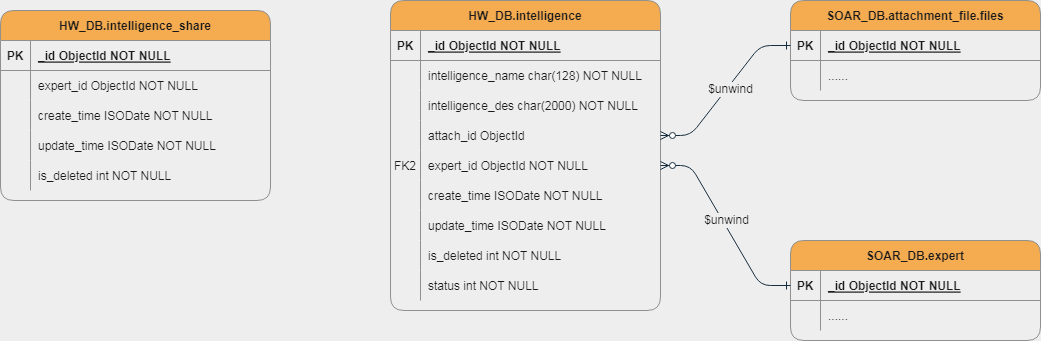

The diagram above was exported from draw.io. Its source (the exported page's mxGraphModel, read from the mxfile embedded in the PNG):
<mxGraphModel dx="1422" dy="737" grid="1" gridSize="10" guides="1" tooltips="1" connect="1" arrows="1" fold="1" page="1" pageScale="1" pageWidth="1169" pageHeight="827" background="#EEEEEE" math="0" shadow="0" extFonts="Permanent Marker^https://fonts.googleapis.com/css?family=Permanent+Marker">
  <root>
    <mxCell id="0" />
    <mxCell id="1" parent="0" />
    <mxCell id="C-vyLk0tnHw3VtMMgP7b-23" value="HW_DB.intelligence" style="shape=table;startSize=30;container=1;collapsible=1;childLayout=tableLayout;fixedRows=1;rowLines=0;fontStyle=1;align=center;resizeLast=1;fillColor=#F5AB50;strokeColor=#909090;fontColor=#1A1A1A;rounded=1;" parent="1" vertex="1">
      <mxGeometry x="450" y="210" width="270" height="310" as="geometry" />
    </mxCell>
    <mxCell id="C-vyLk0tnHw3VtMMgP7b-24" value="" style="shape=partialRectangle;collapsible=0;dropTarget=0;pointerEvents=0;fillColor=none;points=[[0,0.5],[1,0.5]];portConstraint=eastwest;top=0;left=0;right=0;bottom=1;strokeColor=#909090;fontColor=#1A1A1A;rounded=1;" parent="C-vyLk0tnHw3VtMMgP7b-23" vertex="1">
      <mxGeometry y="30" width="270" height="30" as="geometry" />
    </mxCell>
    <mxCell id="C-vyLk0tnHw3VtMMgP7b-25" value="PK" style="shape=partialRectangle;overflow=hidden;connectable=0;fillColor=none;top=0;left=0;bottom=0;right=0;fontStyle=1;strokeColor=#909090;fontColor=#1A1A1A;rounded=1;" parent="C-vyLk0tnHw3VtMMgP7b-24" vertex="1">
      <mxGeometry width="30" height="30" as="geometry">
        <mxRectangle width="30" height="30" as="alternateBounds" />
      </mxGeometry>
    </mxCell>
    <mxCell id="C-vyLk0tnHw3VtMMgP7b-26" value="_id ObjectId NOT NULL " style="shape=partialRectangle;overflow=hidden;connectable=0;fillColor=none;top=0;left=0;bottom=0;right=0;align=left;spacingLeft=6;fontStyle=5;strokeColor=#909090;fontColor=#1A1A1A;rounded=1;" parent="C-vyLk0tnHw3VtMMgP7b-24" vertex="1">
      <mxGeometry x="30" width="240" height="30" as="geometry">
        <mxRectangle width="240" height="30" as="alternateBounds" />
      </mxGeometry>
    </mxCell>
    <mxCell id="C-vyLk0tnHw3VtMMgP7b-27" value="" style="shape=partialRectangle;collapsible=0;dropTarget=0;pointerEvents=0;fillColor=none;points=[[0,0.5],[1,0.5]];portConstraint=eastwest;top=0;left=0;right=0;bottom=0;strokeColor=#909090;fontColor=#1A1A1A;rounded=1;" parent="C-vyLk0tnHw3VtMMgP7b-23" vertex="1">
      <mxGeometry y="60" width="270" height="30" as="geometry" />
    </mxCell>
    <mxCell id="C-vyLk0tnHw3VtMMgP7b-28" value="" style="shape=partialRectangle;overflow=hidden;connectable=0;fillColor=none;top=0;left=0;bottom=0;right=0;strokeColor=#909090;fontColor=#1A1A1A;rounded=1;" parent="C-vyLk0tnHw3VtMMgP7b-27" vertex="1">
      <mxGeometry width="30" height="30" as="geometry">
        <mxRectangle width="30" height="30" as="alternateBounds" />
      </mxGeometry>
    </mxCell>
    <mxCell id="C-vyLk0tnHw3VtMMgP7b-29" value="intelligence_name char(128) NOT NULL" style="shape=partialRectangle;overflow=hidden;connectable=0;fillColor=none;top=0;left=0;bottom=0;right=0;align=left;spacingLeft=6;strokeColor=#909090;fontColor=#1A1A1A;rounded=1;" parent="C-vyLk0tnHw3VtMMgP7b-27" vertex="1">
      <mxGeometry x="30" width="240" height="30" as="geometry">
        <mxRectangle width="240" height="30" as="alternateBounds" />
      </mxGeometry>
    </mxCell>
    <mxCell id="mFV7-czo9-t53PKA2MSS-3" style="shape=partialRectangle;collapsible=0;dropTarget=0;pointerEvents=0;fillColor=none;points=[[0,0.5],[1,0.5]];portConstraint=eastwest;top=0;left=0;right=0;bottom=0;strokeColor=#909090;fontColor=#1A1A1A;rounded=1;" parent="C-vyLk0tnHw3VtMMgP7b-23" vertex="1">
      <mxGeometry y="90" width="270" height="30" as="geometry" />
    </mxCell>
    <mxCell id="mFV7-czo9-t53PKA2MSS-4" style="shape=partialRectangle;overflow=hidden;connectable=0;fillColor=none;top=0;left=0;bottom=0;right=0;strokeColor=#909090;fontColor=#1A1A1A;rounded=1;" parent="mFV7-czo9-t53PKA2MSS-3" vertex="1">
      <mxGeometry width="30" height="30" as="geometry">
        <mxRectangle width="30" height="30" as="alternateBounds" />
      </mxGeometry>
    </mxCell>
    <mxCell id="mFV7-czo9-t53PKA2MSS-5" value="intelligence_des char(2000) NOT NULL" style="shape=partialRectangle;overflow=hidden;connectable=0;fillColor=none;top=0;left=0;bottom=0;right=0;align=left;spacingLeft=6;strokeColor=#909090;fontColor=#1A1A1A;rounded=1;" parent="mFV7-czo9-t53PKA2MSS-3" vertex="1">
      <mxGeometry x="30" width="240" height="30" as="geometry">
        <mxRectangle width="240" height="30" as="alternateBounds" />
      </mxGeometry>
    </mxCell>
    <mxCell id="mFV7-czo9-t53PKA2MSS-44" style="shape=partialRectangle;collapsible=0;dropTarget=0;pointerEvents=0;fillColor=none;points=[[0,0.5],[1,0.5]];portConstraint=eastwest;top=0;left=0;right=0;bottom=0;strokeColor=#909090;fontColor=#1A1A1A;rounded=1;" parent="C-vyLk0tnHw3VtMMgP7b-23" vertex="1">
      <mxGeometry y="120" width="270" height="30" as="geometry" />
    </mxCell>
    <mxCell id="mFV7-czo9-t53PKA2MSS-45" style="shape=partialRectangle;overflow=hidden;connectable=0;fillColor=none;top=0;left=0;bottom=0;right=0;strokeColor=#909090;fontColor=#1A1A1A;rounded=1;" parent="mFV7-czo9-t53PKA2MSS-44" vertex="1">
      <mxGeometry width="30" height="30" as="geometry">
        <mxRectangle width="30" height="30" as="alternateBounds" />
      </mxGeometry>
    </mxCell>
    <mxCell id="mFV7-czo9-t53PKA2MSS-46" value="attach_id ObjectId" style="shape=partialRectangle;overflow=hidden;connectable=0;fillColor=none;top=0;left=0;bottom=0;right=0;align=left;spacingLeft=6;strokeColor=#909090;fontColor=#1A1A1A;rounded=1;" parent="mFV7-czo9-t53PKA2MSS-44" vertex="1">
      <mxGeometry x="30" width="240" height="30" as="geometry">
        <mxRectangle width="240" height="30" as="alternateBounds" />
      </mxGeometry>
    </mxCell>
    <mxCell id="mFV7-czo9-t53PKA2MSS-6" style="shape=partialRectangle;collapsible=0;dropTarget=0;pointerEvents=0;fillColor=none;points=[[0,0.5],[1,0.5]];portConstraint=eastwest;top=0;left=0;right=0;bottom=0;strokeColor=#909090;fontColor=#1A1A1A;rounded=1;" parent="C-vyLk0tnHw3VtMMgP7b-23" vertex="1">
      <mxGeometry y="150" width="270" height="30" as="geometry" />
    </mxCell>
    <mxCell id="mFV7-czo9-t53PKA2MSS-7" value="FK2" style="shape=partialRectangle;overflow=hidden;connectable=0;fillColor=none;top=0;left=0;bottom=0;right=0;strokeColor=#909090;fontColor=#1A1A1A;rounded=1;" parent="mFV7-czo9-t53PKA2MSS-6" vertex="1">
      <mxGeometry width="30" height="30" as="geometry">
        <mxRectangle width="30" height="30" as="alternateBounds" />
      </mxGeometry>
    </mxCell>
    <mxCell id="mFV7-czo9-t53PKA2MSS-8" value="expert_id ObjectId NOT NULL" style="shape=partialRectangle;overflow=hidden;connectable=0;fillColor=none;top=0;left=0;bottom=0;right=0;align=left;spacingLeft=6;strokeColor=#909090;fontColor=#1A1A1A;rounded=1;" parent="mFV7-czo9-t53PKA2MSS-6" vertex="1">
      <mxGeometry x="30" width="240" height="30" as="geometry">
        <mxRectangle width="240" height="30" as="alternateBounds" />
      </mxGeometry>
    </mxCell>
    <mxCell id="mFV7-czo9-t53PKA2MSS-9" style="shape=partialRectangle;collapsible=0;dropTarget=0;pointerEvents=0;fillColor=none;points=[[0,0.5],[1,0.5]];portConstraint=eastwest;top=0;left=0;right=0;bottom=0;strokeColor=#909090;fontColor=#1A1A1A;rounded=1;" parent="C-vyLk0tnHw3VtMMgP7b-23" vertex="1">
      <mxGeometry y="180" width="270" height="30" as="geometry" />
    </mxCell>
    <mxCell id="mFV7-czo9-t53PKA2MSS-10" style="shape=partialRectangle;overflow=hidden;connectable=0;fillColor=none;top=0;left=0;bottom=0;right=0;strokeColor=#909090;fontColor=#1A1A1A;rounded=1;" parent="mFV7-czo9-t53PKA2MSS-9" vertex="1">
      <mxGeometry width="30" height="30" as="geometry">
        <mxRectangle width="30" height="30" as="alternateBounds" />
      </mxGeometry>
    </mxCell>
    <mxCell id="mFV7-czo9-t53PKA2MSS-11" value="create_time ISODate NOT NULL" style="shape=partialRectangle;overflow=hidden;connectable=0;fillColor=none;top=0;left=0;bottom=0;right=0;align=left;spacingLeft=6;strokeColor=#909090;fontColor=#1A1A1A;rounded=1;" parent="mFV7-czo9-t53PKA2MSS-9" vertex="1">
      <mxGeometry x="30" width="240" height="30" as="geometry">
        <mxRectangle width="240" height="30" as="alternateBounds" />
      </mxGeometry>
    </mxCell>
    <mxCell id="mFV7-czo9-t53PKA2MSS-12" style="shape=partialRectangle;collapsible=0;dropTarget=0;pointerEvents=0;fillColor=none;points=[[0,0.5],[1,0.5]];portConstraint=eastwest;top=0;left=0;right=0;bottom=0;strokeColor=#909090;fontColor=#1A1A1A;rounded=1;" parent="C-vyLk0tnHw3VtMMgP7b-23" vertex="1">
      <mxGeometry y="210" width="270" height="30" as="geometry" />
    </mxCell>
    <mxCell id="mFV7-czo9-t53PKA2MSS-13" style="shape=partialRectangle;overflow=hidden;connectable=0;fillColor=none;top=0;left=0;bottom=0;right=0;strokeColor=#909090;fontColor=#1A1A1A;rounded=1;" parent="mFV7-czo9-t53PKA2MSS-12" vertex="1">
      <mxGeometry width="30" height="30" as="geometry">
        <mxRectangle width="30" height="30" as="alternateBounds" />
      </mxGeometry>
    </mxCell>
    <mxCell id="mFV7-czo9-t53PKA2MSS-14" value="update_time ISODate NOT NULL" style="shape=partialRectangle;overflow=hidden;connectable=0;fillColor=none;top=0;left=0;bottom=0;right=0;align=left;spacingLeft=6;strokeColor=#909090;fontColor=#1A1A1A;rounded=1;" parent="mFV7-czo9-t53PKA2MSS-12" vertex="1">
      <mxGeometry x="30" width="240" height="30" as="geometry">
        <mxRectangle width="240" height="30" as="alternateBounds" />
      </mxGeometry>
    </mxCell>
    <mxCell id="mFV7-czo9-t53PKA2MSS-15" style="shape=partialRectangle;collapsible=0;dropTarget=0;pointerEvents=0;fillColor=none;points=[[0,0.5],[1,0.5]];portConstraint=eastwest;top=0;left=0;right=0;bottom=0;strokeColor=#909090;fontColor=#1A1A1A;rounded=1;" parent="C-vyLk0tnHw3VtMMgP7b-23" vertex="1">
      <mxGeometry y="240" width="270" height="30" as="geometry" />
    </mxCell>
    <mxCell id="mFV7-czo9-t53PKA2MSS-16" style="shape=partialRectangle;overflow=hidden;connectable=0;fillColor=none;top=0;left=0;bottom=0;right=0;strokeColor=#909090;fontColor=#1A1A1A;rounded=1;" parent="mFV7-czo9-t53PKA2MSS-15" vertex="1">
      <mxGeometry width="30" height="30" as="geometry">
        <mxRectangle width="30" height="30" as="alternateBounds" />
      </mxGeometry>
    </mxCell>
    <mxCell id="mFV7-czo9-t53PKA2MSS-17" value="is_deleted int NOT NULL" style="shape=partialRectangle;overflow=hidden;connectable=0;fillColor=none;top=0;left=0;bottom=0;right=0;align=left;spacingLeft=6;strokeColor=#909090;fontColor=#1A1A1A;rounded=1;" parent="mFV7-czo9-t53PKA2MSS-15" vertex="1">
      <mxGeometry x="30" width="240" height="30" as="geometry">
        <mxRectangle width="240" height="30" as="alternateBounds" />
      </mxGeometry>
    </mxCell>
    <mxCell id="mFV7-czo9-t53PKA2MSS-18" style="shape=partialRectangle;collapsible=0;dropTarget=0;pointerEvents=0;fillColor=none;points=[[0,0.5],[1,0.5]];portConstraint=eastwest;top=0;left=0;right=0;bottom=0;strokeColor=#909090;fontColor=#1A1A1A;rounded=1;" parent="C-vyLk0tnHw3VtMMgP7b-23" vertex="1">
      <mxGeometry y="270" width="270" height="30" as="geometry" />
    </mxCell>
    <mxCell id="mFV7-czo9-t53PKA2MSS-19" style="shape=partialRectangle;overflow=hidden;connectable=0;fillColor=none;top=0;left=0;bottom=0;right=0;strokeColor=#909090;fontColor=#1A1A1A;rounded=1;" parent="mFV7-czo9-t53PKA2MSS-18" vertex="1">
      <mxGeometry width="30" height="30" as="geometry">
        <mxRectangle width="30" height="30" as="alternateBounds" />
      </mxGeometry>
    </mxCell>
    <mxCell id="mFV7-czo9-t53PKA2MSS-20" value="status int NOT NULL" style="shape=partialRectangle;overflow=hidden;connectable=0;fillColor=none;top=0;left=0;bottom=0;right=0;align=left;spacingLeft=6;strokeColor=#909090;fontColor=#1A1A1A;rounded=1;" parent="mFV7-czo9-t53PKA2MSS-18" vertex="1">
      <mxGeometry x="30" width="240" height="30" as="geometry">
        <mxRectangle width="240" height="30" as="alternateBounds" />
      </mxGeometry>
    </mxCell>
    <mxCell id="qI_wrL1h_FXotoDGPcYP-36" value="SOAR_DB.attachment_file.files" style="shape=table;startSize=30;container=1;collapsible=1;childLayout=tableLayout;fixedRows=1;rowLines=0;fontStyle=1;align=center;resizeLast=1;fillColor=#F5AB50;strokeColor=#909090;fontColor=#1A1A1A;rounded=1;" vertex="1" parent="1">
      <mxGeometry x="850" y="210" width="250" height="100" as="geometry" />
    </mxCell>
    <mxCell id="qI_wrL1h_FXotoDGPcYP-37" value="" style="shape=partialRectangle;collapsible=0;dropTarget=0;pointerEvents=0;fillColor=none;points=[[0,0.5],[1,0.5]];portConstraint=eastwest;top=0;left=0;right=0;bottom=1;strokeColor=#909090;fontColor=#1A1A1A;rounded=1;" vertex="1" parent="qI_wrL1h_FXotoDGPcYP-36">
      <mxGeometry y="30" width="250" height="30" as="geometry" />
    </mxCell>
    <mxCell id="qI_wrL1h_FXotoDGPcYP-38" value="PK" style="shape=partialRectangle;overflow=hidden;connectable=0;fillColor=none;top=0;left=0;bottom=0;right=0;fontStyle=1;strokeColor=#909090;fontColor=#1A1A1A;rounded=1;" vertex="1" parent="qI_wrL1h_FXotoDGPcYP-37">
      <mxGeometry width="30" height="30" as="geometry">
        <mxRectangle width="30" height="30" as="alternateBounds" />
      </mxGeometry>
    </mxCell>
    <mxCell id="qI_wrL1h_FXotoDGPcYP-39" value="_id ObjectId NOT NULL " style="shape=partialRectangle;overflow=hidden;connectable=0;fillColor=none;top=0;left=0;bottom=0;right=0;align=left;spacingLeft=6;fontStyle=5;strokeColor=#909090;fontColor=#1A1A1A;rounded=1;" vertex="1" parent="qI_wrL1h_FXotoDGPcYP-37">
      <mxGeometry x="30" width="220" height="30" as="geometry">
        <mxRectangle width="220" height="30" as="alternateBounds" />
      </mxGeometry>
    </mxCell>
    <mxCell id="qI_wrL1h_FXotoDGPcYP-49" style="shape=partialRectangle;collapsible=0;dropTarget=0;pointerEvents=0;fillColor=none;points=[[0,0.5],[1,0.5]];portConstraint=eastwest;top=0;left=0;right=0;bottom=0;strokeColor=#909090;fontColor=#1A1A1A;rounded=1;" vertex="1" parent="qI_wrL1h_FXotoDGPcYP-36">
      <mxGeometry y="60" width="250" height="30" as="geometry" />
    </mxCell>
    <mxCell id="qI_wrL1h_FXotoDGPcYP-50" style="shape=partialRectangle;overflow=hidden;connectable=0;fillColor=none;top=0;left=0;bottom=0;right=0;strokeColor=#909090;fontColor=#1A1A1A;rounded=1;" vertex="1" parent="qI_wrL1h_FXotoDGPcYP-49">
      <mxGeometry width="30" height="30" as="geometry">
        <mxRectangle width="30" height="30" as="alternateBounds" />
      </mxGeometry>
    </mxCell>
    <mxCell id="qI_wrL1h_FXotoDGPcYP-51" value="......" style="shape=partialRectangle;overflow=hidden;connectable=0;fillColor=none;top=0;left=0;bottom=0;right=0;align=left;spacingLeft=6;strokeColor=#909090;fontColor=#1A1A1A;rounded=1;" vertex="1" parent="qI_wrL1h_FXotoDGPcYP-49">
      <mxGeometry x="30" width="220" height="30" as="geometry">
        <mxRectangle width="220" height="30" as="alternateBounds" />
      </mxGeometry>
    </mxCell>
    <mxCell id="qI_wrL1h_FXotoDGPcYP-52" value="" style="edgeStyle=entityRelationEdgeStyle;endArrow=ERzeroToMany;startArrow=ERone;endFill=1;startFill=0;entryX=1;entryY=0.5;entryDx=0;entryDy=0;exitX=0;exitY=0.5;exitDx=0;exitDy=0;labelBackgroundColor=#EEEEEE;strokeColor=#182E3E;fontColor=#1A1A1A;" edge="1" parent="1" source="qI_wrL1h_FXotoDGPcYP-37" target="mFV7-czo9-t53PKA2MSS-44">
      <mxGeometry width="100" height="100" relative="1" as="geometry">
        <mxPoint x="770" y="520" as="sourcePoint" />
        <mxPoint x="480" y="380" as="targetPoint" />
      </mxGeometry>
    </mxCell>
    <mxCell id="qI_wrL1h_FXotoDGPcYP-92" value="$unwind" style="edgeLabel;html=1;align=center;verticalAlign=middle;resizable=0;points=[];labelBackgroundColor=#EEEEEE;fontColor=#1A1A1A;rounded=1;" vertex="1" connectable="0" parent="qI_wrL1h_FXotoDGPcYP-52">
      <mxGeometry x="-0.0463" y="2" relative="1" as="geometry">
        <mxPoint as="offset" />
      </mxGeometry>
    </mxCell>
    <mxCell id="qI_wrL1h_FXotoDGPcYP-81" value="SOAR_DB.expert" style="shape=table;startSize=30;container=1;collapsible=1;childLayout=tableLayout;fixedRows=1;rowLines=0;fontStyle=1;align=center;resizeLast=1;fillColor=#F5AB50;strokeColor=#909090;fontColor=#1A1A1A;rounded=1;" vertex="1" parent="1">
      <mxGeometry x="850" y="450" width="250" height="100" as="geometry" />
    </mxCell>
    <mxCell id="qI_wrL1h_FXotoDGPcYP-82" value="" style="shape=partialRectangle;collapsible=0;dropTarget=0;pointerEvents=0;fillColor=none;points=[[0,0.5],[1,0.5]];portConstraint=eastwest;top=0;left=0;right=0;bottom=1;strokeColor=#909090;fontColor=#1A1A1A;rounded=1;" vertex="1" parent="qI_wrL1h_FXotoDGPcYP-81">
      <mxGeometry y="30" width="250" height="30" as="geometry" />
    </mxCell>
    <mxCell id="qI_wrL1h_FXotoDGPcYP-83" value="PK" style="shape=partialRectangle;overflow=hidden;connectable=0;fillColor=none;top=0;left=0;bottom=0;right=0;fontStyle=1;strokeColor=#909090;fontColor=#1A1A1A;rounded=1;" vertex="1" parent="qI_wrL1h_FXotoDGPcYP-82">
      <mxGeometry width="30" height="30" as="geometry">
        <mxRectangle width="30" height="30" as="alternateBounds" />
      </mxGeometry>
    </mxCell>
    <mxCell id="qI_wrL1h_FXotoDGPcYP-84" value="_id ObjectId NOT NULL " style="shape=partialRectangle;overflow=hidden;connectable=0;fillColor=none;top=0;left=0;bottom=0;right=0;align=left;spacingLeft=6;fontStyle=5;strokeColor=#909090;fontColor=#1A1A1A;rounded=1;" vertex="1" parent="qI_wrL1h_FXotoDGPcYP-82">
      <mxGeometry x="30" width="220" height="30" as="geometry">
        <mxRectangle width="220" height="30" as="alternateBounds" />
      </mxGeometry>
    </mxCell>
    <mxCell id="qI_wrL1h_FXotoDGPcYP-85" style="shape=partialRectangle;collapsible=0;dropTarget=0;pointerEvents=0;fillColor=none;points=[[0,0.5],[1,0.5]];portConstraint=eastwest;top=0;left=0;right=0;bottom=0;strokeColor=#909090;fontColor=#1A1A1A;rounded=1;" vertex="1" parent="qI_wrL1h_FXotoDGPcYP-81">
      <mxGeometry y="60" width="250" height="30" as="geometry" />
    </mxCell>
    <mxCell id="qI_wrL1h_FXotoDGPcYP-86" style="shape=partialRectangle;overflow=hidden;connectable=0;fillColor=none;top=0;left=0;bottom=0;right=0;strokeColor=#909090;fontColor=#1A1A1A;rounded=1;" vertex="1" parent="qI_wrL1h_FXotoDGPcYP-85">
      <mxGeometry width="30" height="30" as="geometry">
        <mxRectangle width="30" height="30" as="alternateBounds" />
      </mxGeometry>
    </mxCell>
    <mxCell id="qI_wrL1h_FXotoDGPcYP-87" value="......" style="shape=partialRectangle;overflow=hidden;connectable=0;fillColor=none;top=0;left=0;bottom=0;right=0;align=left;spacingLeft=6;strokeColor=#909090;fontColor=#1A1A1A;rounded=1;" vertex="1" parent="qI_wrL1h_FXotoDGPcYP-85">
      <mxGeometry x="30" width="220" height="30" as="geometry">
        <mxRectangle width="220" height="30" as="alternateBounds" />
      </mxGeometry>
    </mxCell>
    <mxCell id="qI_wrL1h_FXotoDGPcYP-88" value="" style="edgeStyle=entityRelationEdgeStyle;endArrow=ERzeroToMany;startArrow=ERone;endFill=1;startFill=0;entryX=1;entryY=0.5;entryDx=0;entryDy=0;exitX=0;exitY=0.5;exitDx=0;exitDy=0;labelBackgroundColor=#EEEEEE;strokeColor=#182E3E;fontColor=#1A1A1A;" edge="1" parent="1" source="qI_wrL1h_FXotoDGPcYP-82" target="mFV7-czo9-t53PKA2MSS-6">
      <mxGeometry width="100" height="100" relative="1" as="geometry">
        <mxPoint x="810" y="770" as="sourcePoint" />
        <mxPoint x="640" y="620" as="targetPoint" />
      </mxGeometry>
    </mxCell>
    <mxCell id="qI_wrL1h_FXotoDGPcYP-93" value="$unwind" style="edgeLabel;html=1;align=center;verticalAlign=middle;resizable=0;points=[];labelBackgroundColor=#EEEEEE;fontColor=#1A1A1A;rounded=1;" vertex="1" connectable="0" parent="qI_wrL1h_FXotoDGPcYP-88">
      <mxGeometry x="0.0454" y="-3" relative="1" as="geometry">
        <mxPoint as="offset" />
      </mxGeometry>
    </mxCell>
    <mxCell id="qI_wrL1h_FXotoDGPcYP-97" value="HW_DB.intelligence_share" style="shape=table;startSize=30;container=1;collapsible=1;childLayout=tableLayout;fixedRows=1;rowLines=0;fontStyle=1;align=center;resizeLast=1;fillColor=#F5AB50;strokeColor=#909090;fontColor=#1A1A1A;rounded=1;" vertex="1" parent="1">
      <mxGeometry x="60" y="220" width="270" height="190" as="geometry" />
    </mxCell>
    <mxCell id="qI_wrL1h_FXotoDGPcYP-98" value="" style="shape=partialRectangle;collapsible=0;dropTarget=0;pointerEvents=0;fillColor=none;points=[[0,0.5],[1,0.5]];portConstraint=eastwest;top=0;left=0;right=0;bottom=1;strokeColor=#909090;fontColor=#1A1A1A;rounded=1;" vertex="1" parent="qI_wrL1h_FXotoDGPcYP-97">
      <mxGeometry y="30" width="270" height="30" as="geometry" />
    </mxCell>
    <mxCell id="qI_wrL1h_FXotoDGPcYP-99" value="PK" style="shape=partialRectangle;overflow=hidden;connectable=0;fillColor=none;top=0;left=0;bottom=0;right=0;fontStyle=1;strokeColor=#909090;fontColor=#1A1A1A;rounded=1;" vertex="1" parent="qI_wrL1h_FXotoDGPcYP-98">
      <mxGeometry width="30" height="30" as="geometry">
        <mxRectangle width="30" height="30" as="alternateBounds" />
      </mxGeometry>
    </mxCell>
    <mxCell id="qI_wrL1h_FXotoDGPcYP-100" value="_id ObjectId NOT NULL " style="shape=partialRectangle;overflow=hidden;connectable=0;fillColor=none;top=0;left=0;bottom=0;right=0;align=left;spacingLeft=6;fontStyle=5;strokeColor=#909090;fontColor=#1A1A1A;rounded=1;" vertex="1" parent="qI_wrL1h_FXotoDGPcYP-98">
      <mxGeometry x="30" width="240" height="30" as="geometry">
        <mxRectangle width="240" height="30" as="alternateBounds" />
      </mxGeometry>
    </mxCell>
    <mxCell id="qI_wrL1h_FXotoDGPcYP-101" value="" style="shape=partialRectangle;collapsible=0;dropTarget=0;pointerEvents=0;fillColor=none;points=[[0,0.5],[1,0.5]];portConstraint=eastwest;top=0;left=0;right=0;bottom=0;strokeColor=#909090;fontColor=#1A1A1A;rounded=1;" vertex="1" parent="qI_wrL1h_FXotoDGPcYP-97">
      <mxGeometry y="60" width="270" height="30" as="geometry" />
    </mxCell>
    <mxCell id="qI_wrL1h_FXotoDGPcYP-102" value="" style="shape=partialRectangle;overflow=hidden;connectable=0;fillColor=none;top=0;left=0;bottom=0;right=0;strokeColor=#909090;fontColor=#1A1A1A;rounded=1;" vertex="1" parent="qI_wrL1h_FXotoDGPcYP-101">
      <mxGeometry width="30" height="30" as="geometry">
        <mxRectangle width="30" height="30" as="alternateBounds" />
      </mxGeometry>
    </mxCell>
    <mxCell id="qI_wrL1h_FXotoDGPcYP-103" value="expert_id ObjectId NOT NULL" style="shape=partialRectangle;overflow=hidden;connectable=0;fillColor=none;top=0;left=0;bottom=0;right=0;align=left;spacingLeft=6;strokeColor=#909090;fontColor=#1A1A1A;rounded=1;" vertex="1" parent="qI_wrL1h_FXotoDGPcYP-101">
      <mxGeometry x="30" width="240" height="30" as="geometry">
        <mxRectangle width="240" height="30" as="alternateBounds" />
      </mxGeometry>
    </mxCell>
    <mxCell id="qI_wrL1h_FXotoDGPcYP-125" style="shape=partialRectangle;collapsible=0;dropTarget=0;pointerEvents=0;fillColor=none;points=[[0,0.5],[1,0.5]];portConstraint=eastwest;top=0;left=0;right=0;bottom=0;strokeColor=#909090;fontColor=#1A1A1A;rounded=1;" vertex="1" parent="qI_wrL1h_FXotoDGPcYP-97">
      <mxGeometry y="90" width="270" height="30" as="geometry" />
    </mxCell>
    <mxCell id="qI_wrL1h_FXotoDGPcYP-126" style="shape=partialRectangle;overflow=hidden;connectable=0;fillColor=none;top=0;left=0;bottom=0;right=0;strokeColor=#909090;fontColor=#1A1A1A;rounded=1;" vertex="1" parent="qI_wrL1h_FXotoDGPcYP-125">
      <mxGeometry width="30" height="30" as="geometry">
        <mxRectangle width="30" height="30" as="alternateBounds" />
      </mxGeometry>
    </mxCell>
    <mxCell id="qI_wrL1h_FXotoDGPcYP-127" value="create_time ISODate NOT NULL" style="shape=partialRectangle;overflow=hidden;connectable=0;fillColor=none;top=0;left=0;bottom=0;right=0;align=left;spacingLeft=6;strokeColor=#909090;fontColor=#1A1A1A;rounded=1;" vertex="1" parent="qI_wrL1h_FXotoDGPcYP-125">
      <mxGeometry x="30" width="240" height="30" as="geometry">
        <mxRectangle width="240" height="30" as="alternateBounds" />
      </mxGeometry>
    </mxCell>
    <mxCell id="qI_wrL1h_FXotoDGPcYP-104" style="shape=partialRectangle;collapsible=0;dropTarget=0;pointerEvents=0;fillColor=none;points=[[0,0.5],[1,0.5]];portConstraint=eastwest;top=0;left=0;right=0;bottom=0;strokeColor=#909090;fontColor=#1A1A1A;rounded=1;" vertex="1" parent="qI_wrL1h_FXotoDGPcYP-97">
      <mxGeometry y="120" width="270" height="30" as="geometry" />
    </mxCell>
    <mxCell id="qI_wrL1h_FXotoDGPcYP-105" style="shape=partialRectangle;overflow=hidden;connectable=0;fillColor=none;top=0;left=0;bottom=0;right=0;strokeColor=#909090;fontColor=#1A1A1A;rounded=1;" vertex="1" parent="qI_wrL1h_FXotoDGPcYP-104">
      <mxGeometry width="30" height="30" as="geometry">
        <mxRectangle width="30" height="30" as="alternateBounds" />
      </mxGeometry>
    </mxCell>
    <mxCell id="qI_wrL1h_FXotoDGPcYP-106" value="update_time ISODate NOT NULL" style="shape=partialRectangle;overflow=hidden;connectable=0;fillColor=none;top=0;left=0;bottom=0;right=0;align=left;spacingLeft=6;strokeColor=#909090;fontColor=#1A1A1A;rounded=1;" vertex="1" parent="qI_wrL1h_FXotoDGPcYP-104">
      <mxGeometry x="30" width="240" height="30" as="geometry">
        <mxRectangle width="240" height="30" as="alternateBounds" />
      </mxGeometry>
    </mxCell>
    <mxCell id="qI_wrL1h_FXotoDGPcYP-128" style="shape=partialRectangle;collapsible=0;dropTarget=0;pointerEvents=0;fillColor=none;points=[[0,0.5],[1,0.5]];portConstraint=eastwest;top=0;left=0;right=0;bottom=0;strokeColor=#909090;fontColor=#1A1A1A;rounded=1;" vertex="1" parent="qI_wrL1h_FXotoDGPcYP-97">
      <mxGeometry y="150" width="270" height="30" as="geometry" />
    </mxCell>
    <mxCell id="qI_wrL1h_FXotoDGPcYP-129" style="shape=partialRectangle;overflow=hidden;connectable=0;fillColor=none;top=0;left=0;bottom=0;right=0;strokeColor=#909090;fontColor=#1A1A1A;rounded=1;" vertex="1" parent="qI_wrL1h_FXotoDGPcYP-128">
      <mxGeometry width="30" height="30" as="geometry">
        <mxRectangle width="30" height="30" as="alternateBounds" />
      </mxGeometry>
    </mxCell>
    <mxCell id="qI_wrL1h_FXotoDGPcYP-130" value="is_deleted int NOT NULL" style="shape=partialRectangle;overflow=hidden;connectable=0;fillColor=none;top=0;left=0;bottom=0;right=0;align=left;spacingLeft=6;strokeColor=#909090;fontColor=#1A1A1A;rounded=1;" vertex="1" parent="qI_wrL1h_FXotoDGPcYP-128">
      <mxGeometry x="30" width="240" height="30" as="geometry">
        <mxRectangle width="240" height="30" as="alternateBounds" />
      </mxGeometry>
    </mxCell>
  </root>
</mxGraphModel>